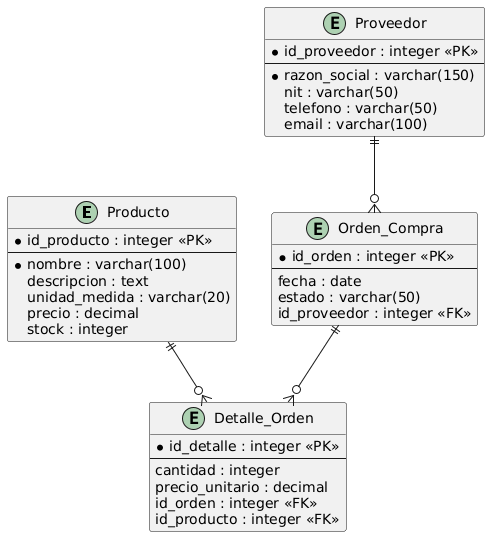

The diagram above was rendered by PlantUML. Its source (embedded in the PNG):
@startuml
entity "Producto" {
  * id_producto : integer <<PK>>
  --
  * nombre : varchar(100)
  descripcion : text
  unidad_medida : varchar(20)
  precio : decimal
  stock : integer
}

entity "Proveedor" {
  * id_proveedor : integer <<PK>>
  --
  * razon_social : varchar(150)
  nit : varchar(50)
  telefono : varchar(50)
  email : varchar(100)
}

entity "Orden_Compra" {
  * id_orden : integer <<PK>>
  --
  fecha : date
  estado : varchar(50)
  id_proveedor : integer <<FK>>
}

entity "Detalle_Orden" {
  * id_detalle : integer <<PK>>
  --
  cantidad : integer
  precio_unitario : decimal
  id_orden : integer <<FK>>
  id_producto : integer <<FK>>
}

Proveedor ||--o{ Orden_Compra
Orden_Compra ||--o{ Detalle_Orden
Producto ||--o{ Detalle_Orden
@enduml